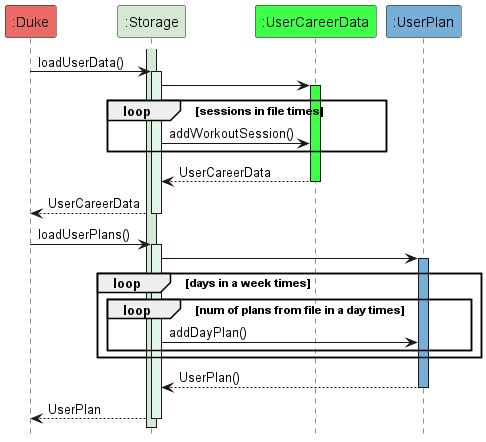

The diagram above was rendered by PlantUML. Its source (embedded in the PNG):
@startuml
hide footbox
!include style.puml
participant ":Duke" MAIN_COLOUR
participant ":Storage" as Storage STORAGE_COLOUR
participant ":UserCareerData" COMMONS_COLOUR
participant ":UserPlan" LAPIS
Storage++ STORAGE_COLOUR
":Duke" -> Storage : loadUserData()
activate Storage STORAGE_FADED_COLOUR
        Storage -> ":UserCareerData"
        activate ":UserCareerData" COMMONS_COLOUR
            loop sessions in file times
                Storage -> ":UserCareerData" : addWorkoutSession()
            end
            ":UserCareerData" --> Storage : UserCareerData
    deactivate ":UserCareerData"
    Storage --> ":Duke" : UserCareerData
deactivate Storage
":Duke" -> Storage : loadUserPlans()
    activate Storage STORAGE_FADED_COLOUR
    Storage -> ":UserPlan"
    activate ":UserPlan" LAPIS
    loop days in a week times
            loop num of plans from file in a day times
                Storage -> ":UserPlan" : addDayPlan()
            end
    end
    ":UserPlan" --> Storage : UserPlan()
    deactivate ":UserPlan"
    Storage --> ":Duke" : UserPlan

deactivate Storage


@enduml